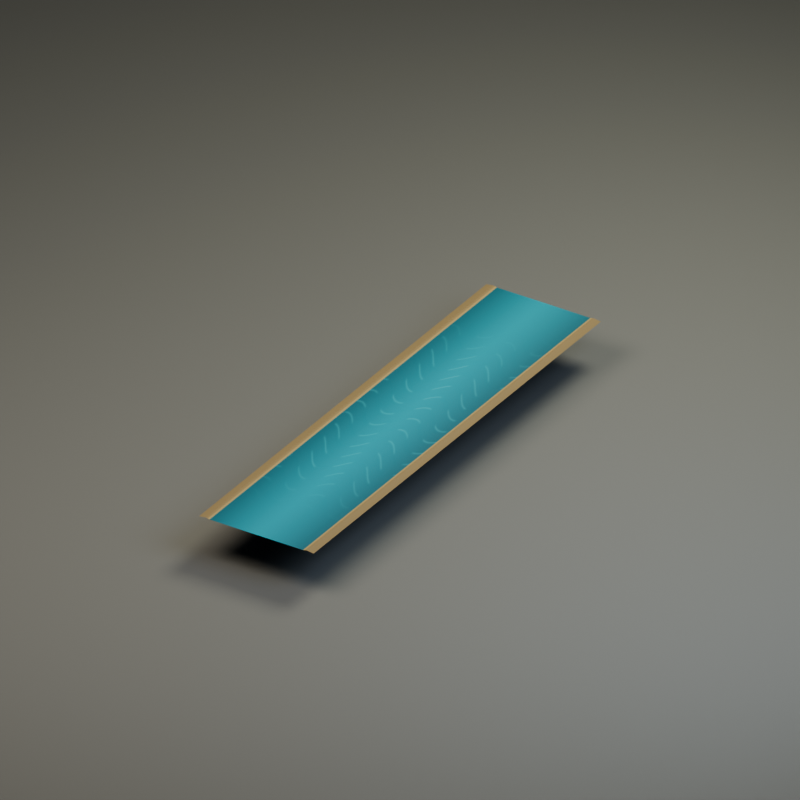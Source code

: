 # Source: hex_river_overlay_straight.blend  (saved by Blender 5.2.45; exported with 4.5.12 LTS)
import bpy
from mathutils import Matrix  # noqa: F401  (used for matrix-valued properties, if any)

bpy.ops.wm.read_factory_settings(use_empty=True)
scene = bpy.context.scene
scene.name = 'hex_river_overlay_straight'

# ---- collections
col_hex_river_overlay_straight = bpy.data.collections.new('hex_river_overlay_straight'); scene.collection.children.link(col_hex_river_overlay_straight)
col_studio___excluded_from_game_exports = bpy.data.collections.new('STUDIO — excluded from game exports'); scene.collection.children.link(col_studio___excluded_from_game_exports)

# ---- images (referenced by path relative to the original .blend; pixels are not part of the script)
import os
ASSET_DIR = os.environ.get("B2B_ASSET_DIR", "")  # directory of the original .blend (textures are referenced by path, not embedded)
HERE = os.path.dirname(os.path.abspath(__file__))  # packed textures are extracted next to this script under _unpacked/

def load_image(name, relpath, width, height, colorspace="sRGB"):
    """Load a texture the original file referenced (path relative to the .blend, or extracted next to this script)."""
    p = next((c for c in (os.path.join(HERE, relpath), os.path.join(ASSET_DIR, relpath)) if relpath and os.path.exists(c)), "")
    if p:
        img = bpy.data.images.load(p, check_existing=True)
        img.name = name
    else:  # same state as the original file: an image datablock whose file is absent (Cycles renders it pink)
        img = bpy.data.images.new(name, width, height)
        img.source = "FILE"
        img.filepath = "//" + (relpath or name)
    img.colorspace_settings.name = colorspace
    return img
img_vivid_painted_v1_8b2ad1a59c3be55cbe964c74 = load_image('vivid_painted_v1_8b2ad1a59c3be55cbe964c74', '_unpacked/vivid_painted_v1_8b2ad1a59c3be55cbe964c74.336ed440.png', 512, 512, 'sRGB')
img_ground_river_roughness = load_image('ground_river_roughness', '_unpacked/ground_river_roughness.b152b647.png', 512, 512, 'Non-Color')
img_ground_river_normal = load_image('ground_river_normal', '_unpacked/ground_river_normal.6e4572a0.png', 512, 512, 'Non-Color')

# ---- materials (node trees are filled in below, after node groups)
mat_floor_river = bpy.data.materials.new('floor_river')
mat_floor_river.diffuse_color = (0.007194, 0.1473, 0.196, 1.0)
mat_base = bpy.data.materials.new('base')
mat_base.diffuse_color = (0.06372, 0.06838, 0.06838, 1.0)

# ---- material node trees
mat_floor_river.use_nodes = True; mat_floor_river.node_tree.nodes.clear()
_N = mat_floor_river.node_tree.nodes; _L = mat_floor_river.node_tree.links
n0 = _N.new('ShaderNodeBsdfPrincipled'); n0.name = 'Principled BSDF'; n0.location = (-200, 100)
n0.inputs[10].default_value = 0.005
n0.inputs[27].default_value = (0.007194, 0.1473, 0.196, 1.0)
n1 = _N.new('ShaderNodeOutputMaterial'); n1.name = 'Material Output'; n1.location = (200, 100)
n2 = _N.new('ShaderNodeTexImage'); n2.name = 'Image Texture'; n2.location = (0, 0)
n2.image = img_vivid_painted_v1_8b2ad1a59c3be55cbe964c74
n2.extension = 'EXTEND'
n3 = _N.new('ShaderNodeTexImage'); n3.name = 'Image Texture.001'; n3.location = (0, 0)
n3.image = img_ground_river_roughness
n3.extension = 'EXTEND'
n4 = _N.new('ShaderNodeTexImage'); n4.name = 'Image Texture.002'; n4.location = (0, 0)
n4.image = img_ground_river_normal
n4.extension = 'EXTEND'
n5 = _N.new('ShaderNodeNormalMap'); n5.name = 'Normal Map'; n5.location = (0, 0)
n5.width = 160
_L.new(n0.outputs[0], n1.inputs[0])
_L.new(n2.outputs[0], n0.inputs[0])
_L.new(n3.outputs[0], n0.inputs[2])
_L.new(n4.outputs[0], n5.inputs[1])
_L.new(n5.outputs[0], n0.inputs[5])
n1.is_active_output = True
mat_base.use_nodes = True; mat_base.node_tree.nodes.clear()
_N = mat_base.node_tree.nodes; _L = mat_base.node_tree.links
n0 = _N.new('ShaderNodeBsdfPrincipled'); n0.name = 'Principled BSDF'; n0.location = (-200, 100)
n0.inputs[0].default_value = (0.06372, 0.06838, 0.06838, 1.0)
n0.inputs[2].default_value = 0.78
n0.inputs[10].default_value = 0.005
n0.inputs[27].default_value = (0.06372, 0.06838, 0.06838, 1.0)
n1 = _N.new('ShaderNodeOutputMaterial'); n1.name = 'Material Output'; n1.location = (200, 100)
_L.new(n0.outputs[0], n1.inputs[0])
n1.is_active_output = True

# ---- world
world_neutral_soft_ambient_009 = bpy.data.worlds.new('Neutral soft ambient.009'); scene.world = world_neutral_soft_ambient_009
world_neutral_soft_ambient_009.use_nodes = True; world_neutral_soft_ambient_009.node_tree.nodes.clear()
_N = world_neutral_soft_ambient_009.node_tree.nodes; _L = world_neutral_soft_ambient_009.node_tree.links
n0 = _N.new('ShaderNodeBackground'); n0.name = 'Background'; n0.location = (-200, 100)
n0.inputs[0].default_value = (0.2, 0.22, 0.25, 1.0)
n0.inputs[1].default_value = 0.32
n1 = _N.new('ShaderNodeOutputWorld'); n1.name = 'World Output'; n1.location = (200, 100)
_L.new(n0.outputs[0], n1.inputs[0])
n1.is_active_output = True

# ---- cameras
cam_orthographic_art_camera_009 = bpy.data.cameras.new('Orthographic art camera.009')
cam_orthographic_art_camera_009.type = 'ORTHO'
cam_orthographic_art_camera_009.ortho_scale = 6.6

# ---- lights
light_warm_key_009 = bpy.data.lights.new('Warm key.009', 'AREA')
light_warm_key_009.color = (1.0, 0.86, 0.69)
light_warm_key_009.energy = 1012.0
light_warm_key_009.shape = 'DISK'
light_warm_key_009.size = 5.2
light_soft_sky_009 = bpy.data.lights.new('Soft sky.009', 'AREA')
light_soft_sky_009.color = (0.72, 0.83, 1.0)
light_soft_sky_009.energy = 533.0
light_soft_sky_009.shape = 'DISK'
light_soft_sky_009.size = 5.0
light_leaf_rim_009 = bpy.data.lights.new('Leaf rim.009', 'AREA')
light_leaf_rim_009.color = (1.0, 0.94, 0.73)
light_leaf_rim_009.energy = 1000.0
light_leaf_rim_009.shape = 'DISK'
light_leaf_rim_009.size = 4.0

# ---- meshes
me_independent_painted_river_ribbon = bpy.data.meshes.new('Independent painted river ribbon')
me_independent_painted_river_ribbon.from_pydata([(-0.56, 2.208, 0.006), (-0.4928, 2.208, 0.016), (-0.455, 2.208, 0.008), (0.0, 2.208, 0.008), (0.455, 2.208, 0.008), (0.4928, 2.208, 0.016), (0.56, 2.208, 0.006), (-0.56, 2.07, 0.006), (-0.4928, 2.07, 0.016), (-0.455, 2.07, 0.008), (0.0, 2.07, 0.008), (0.455, 2.07, 0.008), (0.4928, 2.07, 0.016), (0.56, 2.07, 0.006), (-0.56, 1.932, 0.006), (-0.4928, 1.932, 0.016), (-0.455, 1.932, 0.008), (0.0, 1.932, 0.008), (0.455, 1.932, 0.008), (0.4928, 1.932, 0.016), (0.56, 1.932, 0.006), (-0.56, 1.794, 0.006), (-0.4928, 1.794, 0.016), (-0.455, 1.794, 0.008), (0.0, 1.794, 0.008), (0.455, 1.794, 0.008), (0.4928, 1.794, 0.016), (0.56, 1.794, 0.006), (-0.56, 1.656, 0.006), (-0.4928, 1.656, 0.016), (-0.455, 1.656, 0.008), (0.0, 1.656, 0.008), (0.455, 1.656, 0.008), (0.4928, 1.656, 0.016), (0.56, 1.656, 0.006), (-0.56, 1.518, 0.006), (-0.4928, 1.518, 0.016), (-0.455, 1.518, 0.008), (0.0, 1.518, 0.008), (0.455, 1.518, 0.008), (0.4928, 1.518, 0.016), (0.56, 1.518, 0.006), (-0.56, 1.38, 0.006), (-0.4928, 1.38, 0.016), (-0.455, 1.38, 0.008), (0.0, 1.38, 0.008), (0.455, 1.38, 0.008), (0.4928, 1.38, 0.016), (0.56, 1.38, 0.006), (-0.56, 1.242, 0.006), (-0.4928, 1.242, 0.016), (-0.455, 1.242, 0.008), (0.0, 1.242, 0.008), (0.455, 1.242, 0.008), (0.4928, 1.242, 0.016), (0.56, 1.242, 0.006), (-0.56, 1.104, 0.006), (-0.4928, 1.104, 0.016), (-0.455, 1.104, 0.008), (0.0, 1.104, 0.008), (0.455, 1.104, 0.008), (0.4928, 1.104, 0.016), (0.56, 1.104, 0.006), (-0.56, 0.9662, 0.006), (-0.4928, 0.9662, 0.016), (-0.455, 0.9662, 0.008), (0.0, 0.9662, 0.008), (0.455, 0.9662, 0.008), (0.4928, 0.9662, 0.016), (0.56, 0.9662, 0.006), (-0.56, 0.8281, 0.006), (-0.4928, 0.8281, 0.016), (-0.455, 0.8281, 0.008), (0.0, 0.8281, 0.008), (0.455, 0.8281, 0.008), (0.4928, 0.8281, 0.016), (0.56, 0.8281, 0.006), (-0.56, 0.6901, 0.006), (-0.4928, 0.6901, 0.016), (-0.455, 0.6901, 0.008), (0.0, 0.6901, 0.008), (0.455, 0.6901, 0.008), (0.4928, 0.6901, 0.016), (0.56, 0.6901, 0.006), (-0.56, 0.5521, 0.006), (-0.4928, 0.5521, 0.016), (-0.455, 0.5521, 0.008), (0.0, 0.5521, 0.008), (0.455, 0.5521, 0.008), (0.4928, 0.5521, 0.016), (0.56, 0.5521, 0.006), (-0.56, 0.4141, 0.006), (-0.4928, 0.4141, 0.016), (-0.455, 0.4141, 0.008), (0.0, 0.4141, 0.008), (0.455, 0.4141, 0.008), (0.4928, 0.4141, 0.016), (0.56, 0.4141, 0.006), (-0.56, 0.276, 0.006), (-0.4928, 0.276, 0.016), (-0.455, 0.276, 0.008), (0.0, 0.276, 0.008), (0.455, 0.276, 0.008), (0.4928, 0.276, 0.016), (0.56, 0.276, 0.006), (-0.56, 0.138, 0.006), (-0.4928, 0.138, 0.016), (-0.455, 0.138, 0.008), (0.0, 0.138, 0.008), (0.455, 0.138, 0.008), (0.4928, 0.138, 0.016), (0.56, 0.138, 0.006), (-0.56, 0.0, 0.006), (-0.4928, 0.0, 0.016), (-0.455, 0.0, 0.008), (0.0, 0.0, 0.008), (0.455, 0.0, 0.008), (0.4928, 0.0, 0.016), (0.56, 0.0, 0.006), (-0.56, -0.138, 0.006), (-0.4928, -0.138, 0.016), (-0.455, -0.138, 0.008), (0.0, -0.138, 0.008), (0.455, -0.138, 0.008), (0.4928, -0.138, 0.016), (0.56, -0.138, 0.006), (-0.56, -0.276, 0.006), (-0.4928, -0.276, 0.016), (-0.455, -0.276, 0.008), (0.0, -0.276, 0.008), (0.455, -0.276, 0.008), (0.4928, -0.276, 0.016), (0.56, -0.276, 0.006), (-0.56, -0.4141, 0.006), (-0.4928, -0.4141, 0.016), (-0.455, -0.4141, 0.008), (0.0, -0.4141, 0.008), (0.455, -0.4141, 0.008), (0.4928, -0.4141, 0.016), (0.56, -0.4141, 0.006), (-0.56, -0.5521, 0.006), (-0.4928, -0.5521, 0.016), (-0.455, -0.5521, 0.008), (0.0, -0.5521, 0.008), (0.455, -0.5521, 0.008), (0.4928, -0.5521, 0.016), (0.56, -0.5521, 0.006), (-0.56, -0.6901, 0.006), (-0.4928, -0.6901, 0.016), (-0.455, -0.6901, 0.008), (0.0, -0.6901, 0.008), (0.455, -0.6901, 0.008), (0.4928, -0.6901, 0.016), (0.56, -0.6901, 0.006), (-0.56, -0.8281, 0.006), (-0.4928, -0.8281, 0.016), (-0.455, -0.8281, 0.008), (0.0, -0.8281, 0.008), (0.455, -0.8281, 0.008), (0.4928, -0.8281, 0.016), (0.56, -0.8281, 0.006), (-0.56, -0.9662, 0.006), (-0.4928, -0.9662, 0.016), (-0.455, -0.9662, 0.008), (0.0, -0.9662, 0.008), (0.455, -0.9662, 0.008), (0.4928, -0.9662, 0.016), (0.56, -0.9662, 0.006), (-0.56, -1.104, 0.006), (-0.4928, -1.104, 0.016), (-0.455, -1.104, 0.008), (0.0, -1.104, 0.008), (0.455, -1.104, 0.008), (0.4928, -1.104, 0.016), (0.56, -1.104, 0.006), (-0.56, -1.242, 0.006), (-0.4928, -1.242, 0.016), (-0.455, -1.242, 0.008), (0.0, -1.242, 0.008), (0.455, -1.242, 0.008), (0.4928, -1.242, 0.016), (0.56, -1.242, 0.006), (-0.56, -1.38, 0.006), (-0.4928, -1.38, 0.016), (-0.455, -1.38, 0.008), (0.0, -1.38, 0.008), (0.455, -1.38, 0.008), (0.4928, -1.38, 0.016), (0.56, -1.38, 0.006), (-0.56, -1.518, 0.006), (-0.4928, -1.518, 0.016), (-0.455, -1.518, 0.008), (0.0, -1.518, 0.008), (0.455, -1.518, 0.008), (0.4928, -1.518, 0.016), (0.56, -1.518, 0.006), (-0.56, -1.656, 0.006), (-0.4928, -1.656, 0.016), (-0.455, -1.656, 0.008), (0.0, -1.656, 0.008), (0.455, -1.656, 0.008), (0.4928, -1.656, 0.016), (0.56, -1.656, 0.006), (-0.56, -1.794, 0.006), (-0.4928, -1.794, 0.016), (-0.455, -1.794, 0.008), (0.0, -1.794, 0.008), (0.455, -1.794, 0.008), (0.4928, -1.794, 0.016), (0.56, -1.794, 0.006), (-0.56, -1.932, 0.006), (-0.4928, -1.932, 0.016), (-0.455, -1.932, 0.008), (0.0, -1.932, 0.008), (0.455, -1.932, 0.008), (0.4928, -1.932, 0.016), (0.56, -1.932, 0.006), (-0.56, -2.07, 0.006), (-0.4928, -2.07, 0.016), (-0.455, -2.07, 0.008), (0.0, -2.07, 0.008), (0.455, -2.07, 0.008), (0.4928, -2.07, 0.016), (0.56, -2.07, 0.006), (-0.56, -2.208, 0.006), (-0.4928, -2.208, 0.016), (-0.455, -2.208, 0.008), (0.0, -2.208, 0.008), (0.455, -2.208, 0.008), (0.4928, -2.208, 0.016), (0.56, -2.208, 0.006)], [], [(0, 7, 8, 1), (1, 8, 9, 2), (2, 9, 10, 3), (3, 10, 11, 4), (4, 11, 12, 5), (5, 12, 13, 6), (7, 14, 15, 8), (8, 15, 16, 9), (9, 16, 17, 10), (10, 17, 18, 11), (11, 18, 19, 12), (12, 19, 20, 13), (14, 21, 22, 15), (15, 22, 23, 16), (16, 23, 24, 17), (17, 24, 25, 18), (18, 25, 26, 19), (19, 26, 27, 20), (21, 28, 29, 22), (22, 29, 30, 23), (23, 30, 31, 24), (24, 31, 32, 25), (25, 32, 33, 26), (26, 33, 34, 27), (28, 35, 36, 29), (29, 36, 37, 30), (30, 37, 38, 31), (31, 38, 39, 32), (32, 39, 40, 33), (33, 40, 41, 34), (35, 42, 43, 36), (36, 43, 44, 37), (37, 44, 45, 38), (38, 45, 46, 39), (39, 46, 47, 40), (40, 47, 48, 41), (42, 49, 50, 43), (43, 50, 51, 44), (44, 51, 52, 45), (45, 52, 53, 46), (46, 53, 54, 47), (47, 54, 55, 48), (49, 56, 57, 50), (50, 57, 58, 51), (51, 58, 59, 52), (52, 59, 60, 53), (53, 60, 61, 54), (54, 61, 62, 55), (56, 63, 64, 57), (57, 64, 65, 58), (58, 65, 66, 59), (59, 66, 67, 60), (60, 67, 68, 61), (61, 68, 69, 62), (63, 70, 71, 64), (64, 71, 72, 65), (65, 72, 73, 66), (66, 73, 74, 67), (67, 74, 75, 68), (68, 75, 76, 69), (70, 77, 78, 71), (71, 78, 79, 72), (72, 79, 80, 73), (73, 80, 81, 74), (74, 81, 82, 75), (75, 82, 83, 76), (77, 84, 85, 78), (78, 85, 86, 79), (79, 86, 87, 80), (80, 87, 88, 81), (81, 88, 89, 82), (82, 89, 90, 83), (84, 91, 92, 85), (85, 92, 93, 86), (86, 93, 94, 87), (87, 94, 95, 88), (88, 95, 96, 89), (89, 96, 97, 90), (91, 98, 99, 92), (92, 99, 100, 93), (93, 100, 101, 94), (94, 101, 102, 95), (95, 102, 103, 96), (96, 103, 104, 97), (98, 105, 106, 99), (99, 106, 107, 100), (100, 107, 108, 101), (101, 108, 109, 102), (102, 109, 110, 103), (103, 110, 111, 104), (105, 112, 113, 106), (106, 113, 114, 107), (107, 114, 115, 108), (108, 115, 116, 109), (109, 116, 117, 110), (110, 117, 118, 111), (112, 119, 120, 113), (113, 120, 121, 114), (114, 121, 122, 115), (115, 122, 123, 116), (116, 123, 124, 117), (117, 124, 125, 118), (119, 126, 127, 120), (120, 127, 128, 121), (121, 128, 129, 122), (122, 129, 130, 123), (123, 130, 131, 124), (124, 131, 132, 125), (126, 133, 134, 127), (127, 134, 135, 128), (128, 135, 136, 129), (129, 136, 137, 130), (130, 137, 138, 131), (131, 138, 139, 132), (133, 140, 141, 134), (134, 141, 142, 135), (135, 142, 143, 136), (136, 143, 144, 137), (137, 144, 145, 138), (138, 145, 146, 139), (140, 147, 148, 141), (141, 148, 149, 142), (142, 149, 150, 143), (143, 150, 151, 144), (144, 151, 152, 145), (145, 152, 153, 146), (147, 154, 155, 148), (148, 155, 156, 149), (149, 156, 157, 150), (150, 157, 158, 151), (151, 158, 159, 152), (152, 159, 160, 153), (154, 161, 162, 155), (155, 162, 163, 156), (156, 163, 164, 157), (157, 164, 165, 158), (158, 165, 166, 159), (159, 166, 167, 160), (161, 168, 169, 162), (162, 169, 170, 163), (163, 170, 171, 164), (164, 171, 172, 165), (165, 172, 173, 166), (166, 173, 174, 167), (168, 175, 176, 169), (169, 176, 177, 170), (170, 177, 178, 171), (171, 178, 179, 172), (172, 179, 180, 173), (173, 180, 181, 174), (175, 182, 183, 176), (176, 183, 184, 177), (177, 184, 185, 178), (178, 185, 186, 179), (179, 186, 187, 180), (180, 187, 188, 181), (182, 189, 190, 183), (183, 190, 191, 184), (184, 191, 192, 185), (185, 192, 193, 186), (186, 193, 194, 187), (187, 194, 195, 188), (189, 196, 197, 190), (190, 197, 198, 191), (191, 198, 199, 192), (192, 199, 200, 193), (193, 200, 201, 194), (194, 201, 202, 195), (196, 203, 204, 197), (197, 204, 205, 198), (198, 205, 206, 199), (199, 206, 207, 200), (200, 207, 208, 201), (201, 208, 209, 202), (203, 210, 211, 204), (204, 211, 212, 205), (205, 212, 213, 206), (206, 213, 214, 207), (207, 214, 215, 208), (208, 215, 216, 209), (210, 217, 218, 211), (211, 218, 219, 212), (212, 219, 220, 213), (213, 220, 221, 214), (214, 221, 222, 215), (215, 222, 223, 216), (217, 224, 225, 218), (218, 225, 226, 219), (219, 226, 227, 220), (220, 227, 228, 221), (221, 228, 229, 222), (222, 229, 230, 223)])
_uv = me_independent_painted_river_ribbon.uv_layers.new(name='PaintedUV')
_uv.uv.foreach_set('vector', [0.0, 0.0, 0.0, 0.03125, 0.06, 0.03125, 0.06, 0.0, 0.06, 0.0, 0.06, 0.03125, 0.09375, 0.03125, 0.09375, 0.0, 0.09375, 0.0, 0.09375, 0.03125, 0.5, 0.03125, 0.5, 0.0, 0.5, 0.0, 0.5, 0.03125, 0.9062, 0.03125, 0.9062, 0.0, 0.9062, 0.0, 0.9062, 0.03125, 0.94, 0.03125, 0.94, 0.0, 0.94, 0.0, 0.94, 0.03125, 1.0, 0.03125, 1.0, 0.0, 0.0, 0.03125, 0.0, 0.0625, 0.06, 0.0625, 0.06, 0.03125, 0.06, 0.03125, 0.06, 0.0625, 0.09375, 0.0625, 0.09375, 0.03125, 0.09375, 0.03125, 0.09375, 0.0625, 0.5, 0.0625, 0.5, 0.03125, 0.5, 0.03125, 0.5, 0.0625, 0.9062, 0.0625, 0.9062, 0.03125, 0.9062, 0.03125, 0.9062, 0.0625, 0.94, 0.0625, 0.94, 0.03125, 0.94, 0.03125, 0.94, 0.0625, 1.0, 0.0625, 1.0, 0.03125, 0.0, 0.0625, 0.0, 0.09375, 0.06, 0.09375, 0.06, 0.0625, 0.06, 0.0625, 0.06, 0.09375, 0.09375, 0.09375, 0.09375, 0.0625, 0.09375, 0.0625, 0.09375, 0.09375, 0.5, 0.09375, 0.5, 0.0625, 0.5, 0.0625, 0.5, 0.09375, 0.9062, 0.09375, 0.9062, 0.0625, 0.9062, 0.0625, 0.9062, 0.09375, 0.94, 0.09375, 0.94, 0.0625, 0.94, 0.0625, 0.94, 0.09375, 1.0, 0.09375, 1.0, 0.0625, 0.0, 0.09375, 0.0, 0.125, 0.06, 0.125, 0.06, 0.09375, 0.06, 0.09375, 0.06, 0.125, 0.09375, 0.125, 0.09375, 0.09375, 0.09375, 0.09375, 0.09375, 0.125, 0.5, 0.125, 0.5, 0.09375, 0.5, 0.09375, 0.5, 0.125, 0.9062, 0.125, 0.9062, 0.09375, 0.9062, 0.09375, 0.9062, 0.125, 0.94, 0.125, 0.94, 0.09375, 0.94, 0.09375, 0.94, 0.125, 1.0, 0.125, 1.0, 0.09375, 0.0, 0.125, 0.0, 0.1562, 0.06, 0.1562, 0.06, 0.125, 0.06, 0.125, 0.06, 0.1562, 0.09375, 0.1562, 0.09375, 0.125, 0.09375, 0.125, 0.09375, 0.1562, 0.5, 0.1562, 0.5, 0.125, 0.5, 0.125, 0.5, 0.1562, 0.9062, 0.1562, 0.9062, 0.125, 0.9062, 0.125, 0.9062, 0.1562, 0.94, 0.1562, 0.94, 0.125, 0.94, 0.125, 0.94, 0.1562, 1.0, 0.1562, 1.0, 0.125, 0.0, 0.1562, 0.0, 0.1875, 0.06, 0.1875, 0.06, 0.1562, 0.06, 0.1562, 0.06, 0.1875, 0.09375, 0.1875, 0.09375, 0.1562, 0.09375, 0.1562, 0.09375, 0.1875, 0.5, 0.1875, 0.5, 0.1562, 0.5, 0.1562, 0.5, 0.1875, 0.9062, 0.1875, 0.9062, 0.1562, 0.9062, 0.1562, 0.9062, 0.1875, 0.94, 0.1875, 0.94, 0.1562, 0.94, 0.1562, 0.94, 0.1875, 1.0, 0.1875, 1.0, 0.1562, 0.0, 0.1875, 0.0, 0.2188, 0.06, 0.2188, 0.06, 0.1875, 0.06, 0.1875, 0.06, 0.2188, 0.09375, 0.2188, 0.09375, 0.1875, 0.09375, 0.1875, 0.09375, 0.2188, 0.5, 0.2188, 0.5, 0.1875, 0.5, 0.1875, 0.5, 0.2188, 0.9062, 0.2188, 0.9062, 0.1875, 0.9062, 0.1875, 0.9062, 0.2188, 0.94, 0.2188, 0.94, 0.1875, 0.94, 0.1875, 0.94, 0.2188, 1.0, 0.2188, 1.0, 0.1875, 0.0, 0.2188, 0.0, 0.25, 0.06, 0.25, 0.06, 0.2188, 0.06, 0.2188, 0.06, 0.25, 0.09375, 0.25, 0.09375, 0.2188, 0.09375, 0.2188, 0.09375, 0.25, 0.5, 0.25, 0.5, 0.2188, 0.5, 0.2188, 0.5, 0.25, 0.9062, 0.25, 0.9062, 0.2188, 0.9062, 0.2188, 0.9062, 0.25, 0.94, 0.25, 0.94, 0.2188, 0.94, 0.2188, 0.94, 0.25, 1.0, 0.25, 1.0, 0.2188, 0.0, 0.25, 0.0, 0.2812, 0.06, 0.2812, 0.06, 0.25, 0.06, 0.25, 0.06, 0.2812, 0.09375, 0.2812, 0.09375, 0.25, 0.09375, 0.25, 0.09375, 0.2812, 0.5, 0.2812, 0.5, 0.25, 0.5, 0.25, 0.5, 0.2812, 0.9062, 0.2812, 0.9062, 0.25, 0.9062, 0.25, 0.9062, 0.2812, 0.94, 0.2812, 0.94, 0.25, 0.94, 0.25, 0.94, 0.2812, 1.0, 0.2812, 1.0, 0.25, 0.0, 0.2812, 0.0, 0.3125, 0.06, 0.3125, 0.06, 0.2812, 0.06, 0.2812, 0.06, 0.3125, 0.09375, 0.3125, 0.09375, 0.2812, 0.09375, 0.2812, 0.09375, 0.3125, 0.5, 0.3125, 0.5, 0.2812, 0.5, 0.2812, 0.5, 0.3125, 0.9062, 0.3125, 0.9062, 0.2812, 0.9062, 0.2812, 0.9062, 0.3125, 0.94, 0.3125, 0.94, 0.2812, 0.94, 0.2812, 0.94, 0.3125, 1.0, 0.3125, 1.0, 0.2812, 0.0, 0.3125, 0.0, 0.3438, 0.06, 0.3438, 0.06, 0.3125, 0.06, 0.3125, 0.06, 0.3438, 0.09375, 0.3438, 0.09375, 0.3125, 0.09375, 0.3125, 0.09375, 0.3438, 0.5, 0.3438, 0.5, 0.3125, 0.5, 0.3125, 0.5, 0.3438, 0.9062, 0.3438, 0.9062, 0.3125, 0.9062, 0.3125, 0.9062, 0.3438, 0.94, 0.3438, 0.94, 0.3125, 0.94, 0.3125, 0.94, 0.3438, 1.0, 0.3438, 1.0, 0.3125, 0.0, 0.3438, 0.0, 0.375, 0.06, 0.375, 0.06, 0.3438, 0.06, 0.3438, 0.06, 0.375, 0.09375, 0.375, 0.09375, 0.3438, 0.09375, 0.3438, 0.09375, 0.375, 0.5, 0.375, 0.5, 0.3438, 0.5, 0.3438, 0.5, 0.375, 0.9062, 0.375, 0.9062, 0.3438, 0.9062, 0.3438, 0.9062, 0.375, 0.94, 0.375, 0.94, 0.3438, 0.94, 0.3438, 0.94, 0.375, 1.0, 0.375, 1.0, 0.3438, 0.0, 0.375, 0.0, 0.4062, 0.06, 0.4062, 0.06, 0.375, 0.06, 0.375, 0.06, 0.4062, 0.09375, 0.4062, 0.09375, 0.375, 0.09375, 0.375, 0.09375, 0.4062, 0.5, 0.4062, 0.5, 0.375, 0.5, 0.375, 0.5, 0.4062, 0.9062, 0.4062, 0.9062, 0.375, 0.9062, 0.375, 0.9062, 0.4062, 0.94, 0.4062, 0.94, 0.375, 0.94, 0.375, 0.94, 0.4062, 1.0, 0.4062, 1.0, 0.375, 0.0, 0.4062, 0.0, 0.4375, 0.06, 0.4375, 0.06, 0.4062, 0.06, 0.4062, 0.06, 0.4375, 0.09375, 0.4375, 0.09375, 0.4062, 0.09375, 0.4062, 0.09375, 0.4375, 0.5, 0.4375, 0.5, 0.4062, 0.5, 0.4062, 0.5, 0.4375, 0.9062, 0.4375, 0.9062, 0.4062, 0.9062, 0.4062, 0.9062, 0.4375, 0.94, 0.4375, 0.94, 0.4062, 0.94, 0.4062, 0.94, 0.4375, 1.0, 0.4375, 1.0, 0.4062, 0.0, 0.4375, 0.0, 0.4688, 0.06, 0.4688, 0.06, 0.4375, 0.06, 0.4375, 0.06, 0.4688, 0.09375, 0.4688, 0.09375, 0.4375, 0.09375, 0.4375, 0.09375, 0.4688, 0.5, 0.4688, 0.5, 0.4375, 0.5, 0.4375, 0.5, 0.4688, 0.9062, 0.4688, 0.9062, 0.4375, 0.9062, 0.4375, 0.9062, 0.4688, 0.94, 0.4688, 0.94, 0.4375, 0.94, 0.4375, 0.94, 0.4688, 1.0, 0.4688, 1.0, 0.4375, 0.0, 0.4688, 0.0, 0.5, 0.06, 0.5, 0.06, 0.4688, 0.06, 0.4688, 0.06, 0.5, 0.09375, 0.5, 0.09375, 0.4688, 0.09375, 0.4688, 0.09375, 0.5, 0.5, 0.5, 0.5, 0.4688, 0.5, 0.4688, 0.5, 0.5, 0.9062, 0.5, 0.9062, 0.4688, 0.9062, 0.4688, 0.9062, 0.5, 0.94, 0.5, 0.94, 0.4688, 0.94, 0.4688, 0.94, 0.5, 1.0, 0.5, 1.0, 0.4688, 0.0, 0.5, 0.0, 0.5312, 0.06, 0.5312, 0.06, 0.5, 0.06, 0.5, 0.06, 0.5312, 0.09375, 0.5312, 0.09375, 0.5, 0.09375, 0.5, 0.09375, 0.5312, 0.5, 0.5312, 0.5, 0.5, 0.5, 0.5, 0.5, 0.5312, 0.9062, 0.5312, 0.9062, 0.5, 0.9062, 0.5, 0.9062, 0.5312, 0.94, 0.5312, 0.94, 0.5, 0.94, 0.5, 0.94, 0.5312, 1.0, 0.5312, 1.0, 0.5, 0.0, 0.5312, 0.0, 0.5625, 0.06, 0.5625, 0.06, 0.5312, 0.06, 0.5312, 0.06, 0.5625, 0.09375, 0.5625, 0.09375, 0.5312, 0.09375, 0.5312, 0.09375, 0.5625, 0.5, 0.5625, 0.5, 0.5312, 0.5, 0.5312, 0.5, 0.5625, 0.9062, 0.5625, 0.9062, 0.5312, 0.9062, 0.5312, 0.9062, 0.5625, 0.94, 0.5625, 0.94, 0.5312, 0.94, 0.5312, 0.94, 0.5625, 1.0, 0.5625, 1.0, 0.5312, 0.0, 0.5625, 0.0, 0.5938, 0.06, 0.5938, 0.06, 0.5625, 0.06, 0.5625, 0.06, 0.5938, 0.09375, 0.5938, 0.09375, 0.5625, 0.09375, 0.5625, 0.09375, 0.5938, 0.5, 0.5938, 0.5, 0.5625, 0.5, 0.5625, 0.5, 0.5938, 0.9062, 0.5938, 0.9062, 0.5625, 0.9062, 0.5625, 0.9062, 0.5938, 0.94, 0.5938, 0.94, 0.5625, 0.94, 0.5625, 0.94, 0.5938, 1.0, 0.5938, 1.0, 0.5625, 0.0, 0.5938, 0.0, 0.625, 0.06, 0.625, 0.06, 0.5938, 0.06, 0.5938, 0.06, 0.625, 0.09375, 0.625, 0.09375, 0.5938, 0.09375, 0.5938, 0.09375, 0.625, 0.5, 0.625, 0.5, 0.5938, 0.5, 0.5938, 0.5, 0.625, 0.9062, 0.625, 0.9062, 0.5938, 0.9062, 0.5938, 0.9062, 0.625, 0.94, 0.625, 0.94, 0.5938, 0.94, 0.5938, 0.94, 0.625, 1.0, 0.625, 1.0, 0.5938, 0.0, 0.625, 0.0, 0.6562, 0.06, 0.6562, 0.06, 0.625, 0.06, 0.625, 0.06, 0.6562, 0.09375, 0.6562, 0.09375, 0.625, 0.09375, 0.625, 0.09375, 0.6562, 0.5, 0.6562, 0.5, 0.625, 0.5, 0.625, 0.5, 0.6562, 0.9062, 0.6562, 0.9062, 0.625, 0.9062, 0.625, 0.9062, 0.6562, 0.94, 0.6562, 0.94, 0.625, 0.94, 0.625, 0.94, 0.6562, 1.0, 0.6562, 1.0, 0.625, 0.0, 0.6562, 0.0, 0.6875, 0.06, 0.6875, 0.06, 0.6562, 0.06, 0.6562, 0.06, 0.6875, 0.09375, 0.6875, 0.09375, 0.6562, 0.09375, 0.6562, 0.09375, 0.6875, 0.5, 0.6875, 0.5, 0.6562, 0.5, 0.6562, 0.5, 0.6875, 0.9062, 0.6875, 0.9062, 0.6562, 0.9062, 0.6562, 0.9062, 0.6875, 0.94, 0.6875, 0.94, 0.6562, 0.94, 0.6562, 0.94, 0.6875, 1.0, 0.6875, 1.0, 0.6562, 0.0, 0.6875, 0.0, 0.7188, 0.06, 0.7188, 0.06, 0.6875, 0.06, 0.6875, 0.06, 0.7188, 0.09375, 0.7188, 0.09375, 0.6875, 0.09375, 0.6875, 0.09375, 0.7188, 0.5, 0.7188, 0.5, 0.6875, 0.5, 0.6875, 0.5, 0.7188, 0.9062, 0.7188, 0.9062, 0.6875, 0.9062, 0.6875, 0.9062, 0.7188, 0.94, 0.7188, 0.94, 0.6875, 0.94, 0.6875, 0.94, 0.7188, 1.0, 0.7188, 1.0, 0.6875, 0.0, 0.7188, 0.0, 0.75, 0.06, 0.75, 0.06, 0.7188, 0.06, 0.7188, 0.06, 0.75, 0.09375, 0.75, 0.09375, 0.7188, 0.09375, 0.7188, 0.09375, 0.75, 0.5, 0.75, 0.5, 0.7188, 0.5, 0.7188, 0.5, 0.75, 0.9062, 0.75, 0.9062, 0.7188, 0.9062, 0.7188, 0.9062, 0.75, 0.94, 0.75, 0.94, 0.7188, 0.94, 0.7188, 0.94, 0.75, 1.0, 0.75, 1.0, 0.7188, 0.0, 0.75, 0.0, 0.7812, 0.06, 0.7812, 0.06, 0.75, 0.06, 0.75, 0.06, 0.7812, 0.09375, 0.7812, 0.09375, 0.75, 0.09375, 0.75, 0.09375, 0.7812, 0.5, 0.7812, 0.5, 0.75, 0.5, 0.75, 0.5, 0.7812, 0.9062, 0.7812, 0.9062, 0.75, 0.9062, 0.75, 0.9062, 0.7812, 0.94, 0.7812, 0.94, 0.75, 0.94, 0.75, 0.94, 0.7812, 1.0, 0.7812, 1.0, 0.75, 0.0, 0.7812, 0.0, 0.8125, 0.06, 0.8125, 0.06, 0.7812, 0.06, 0.7812, 0.06, 0.8125, 0.09375, 0.8125, 0.09375, 0.7812, 0.09375, 0.7812, 0.09375, 0.8125, 0.5, 0.8125, 0.5, 0.7812, 0.5, 0.7812, 0.5, 0.8125, 0.9062, 0.8125, 0.9062, 0.7812, 0.9062, 0.7812, 0.9062, 0.8125, 0.94, 0.8125, 0.94, 0.7812, 0.94, 0.7812, 0.94, 0.8125, 1.0, 0.8125, 1.0, 0.7812, 0.0, 0.8125, 0.0, 0.8438, 0.06, 0.8438, 0.06, 0.8125, 0.06, 0.8125, 0.06, 0.8438, 0.09375, 0.8438, 0.09375, 0.8125, 0.09375, 0.8125, 0.09375, 0.8438, 0.5, 0.8438, 0.5, 0.8125, 0.5, 0.8125, 0.5, 0.8438, 0.9062, 0.8438, 0.9062, 0.8125, 0.9062, 0.8125, 0.9062, 0.8438, 0.94, 0.8438, 0.94, 0.8125, 0.94, 0.8125, 0.94, 0.8438, 1.0, 0.8438, 1.0, 0.8125, 0.0, 0.8438, 0.0, 0.875, 0.06, 0.875, 0.06, 0.8438, 0.06, 0.8438, 0.06, 0.875, 0.09375, 0.875, 0.09375, 0.8438, 0.09375, 0.8438, 0.09375, 0.875, 0.5, 0.875, 0.5, 0.8438, 0.5, 0.8438, 0.5, 0.875, 0.9062, 0.875, 0.9062, 0.8438, 0.9062, 0.8438, 0.9062, 0.875, 0.94, 0.875, 0.94, 0.8438, 0.94, 0.8438, 0.94, 0.875, 1.0, 0.875, 1.0, 0.8438, 0.0, 0.875, 0.0, 0.9062, 0.06, 0.9062, 0.06, 0.875, 0.06, 0.875, 0.06, 0.9062, 0.09375, 0.9062, 0.09375, 0.875, 0.09375, 0.875, 0.09375, 0.9062, 0.5, 0.9062, 0.5, 0.875, 0.5, 0.875, 0.5, 0.9062, 0.9062, 0.9062, 0.9062, 0.875, 0.9062, 0.875, 0.9062, 0.9062, 0.94, 0.9062, 0.94, 0.875, 0.94, 0.875, 0.94, 0.9062, 1.0, 0.9062, 1.0, 0.875, 0.0, 0.9062, 0.0, 0.9375, 0.06, 0.9375, 0.06, 0.9062, 0.06, 0.9062, 0.06, 0.9375, 0.09375, 0.9375, 0.09375, 0.9062, 0.09375, 0.9062, 0.09375, 0.9375, 0.5, 0.9375, 0.5, 0.9062, 0.5, 0.9062, 0.5, 0.9375, 0.9062, 0.9375, 0.9062, 0.9062, 0.9062, 0.9062, 0.9062, 0.9375, 0.94, 0.9375, 0.94, 0.9062, 0.94, 0.9062, 0.94, 0.9375, 1.0, 0.9375, 1.0, 0.9062, 0.0, 0.9375, 0.0, 0.9688, 0.06, 0.9688, 0.06, 0.9375, 0.06, 0.9375, 0.06, 0.9688, 0.09375, 0.9688, 0.09375, 0.9375, 0.09375, 0.9375, 0.09375, 0.9688, 0.5, 0.9688, 0.5, 0.9375, 0.5, 0.9375, 0.5, 0.9688, 0.9062, 0.9688, 0.9062, 0.9375, 0.9062, 0.9375, 0.9062, 0.9688, 0.94, 0.9688, 0.94, 0.9375, 0.94, 0.9375, 0.94, 0.9688, 1.0, 0.9688, 1.0, 0.9375, 0.0, 0.9688, 0.0, 1.0, 0.06, 1.0, 0.06, 0.9688, 0.06, 0.9688, 0.06, 1.0, 0.09375, 1.0, 0.09375, 0.9688, 0.09375, 0.9688, 0.09375, 1.0, 0.5, 1.0, 0.5, 0.9688, 0.5, 0.9688, 0.5, 1.0, 0.9062, 1.0, 0.9062, 0.9688, 0.9062, 0.9688, 0.9062, 1.0, 0.94, 1.0, 0.94, 0.9688, 0.94, 0.9688, 0.94, 1.0, 1.0, 1.0, 1.0, 0.9688])
me_independent_painted_river_ribbon.materials.append(mat_floor_river)
me_independent_painted_river_ribbon.update()
me_studio_ground_009 = bpy.data.meshes.new('Studio ground.009')
me_studio_ground_009.from_pydata([(-100.0, -100.0, -0.465), (-100.0, -100.0, -0.365), (-100.0, 100.0, -0.465), (-100.0, 100.0, -0.365), (100.0, -100.0, -0.465), (100.0, -100.0, -0.365), (100.0, 100.0, -0.465), (100.0, 100.0, -0.365)], [], [(0, 4, 6, 2), (1, 3, 7, 5), (0, 1, 5, 4), (2, 6, 7, 3), (0, 2, 3, 1), (4, 5, 7, 6)])
me_studio_ground_009.materials.append(mat_base)
me_studio_ground_009.update()

# ---- objects
ob_hex_river_overlay_straight_root = bpy.data.objects.new('hex_river_overlay_straight_root', None)
ob_independent_painted_river_ribbon = bpy.data.objects.new('Independent painted river ribbon', me_independent_painted_river_ribbon)
ob_studio_ground = bpy.data.objects.new('Studio ground', me_studio_ground_009)
ob_orthographic_art_camera = bpy.data.objects.new('Orthographic art camera', cam_orthographic_art_camera_009)
ob_warm_key = bpy.data.objects.new('Warm key', light_warm_key_009)
ob_soft_sky = bpy.data.objects.new('Soft sky', light_soft_sky_009)
ob_leaf_rim = bpy.data.objects.new('Leaf rim', light_leaf_rim_009)

# ---- transforms, parenting, visibility, modifiers, constraints
ob_hex_river_overlay_straight_root.location = (0.0, 0.0, 0.0)
ob_hex_river_overlay_straight_root.empty_display_size = 0.06
ob_independent_painted_river_ribbon.parent = ob_hex_river_overlay_straight_root
ob_independent_painted_river_ribbon.location = (0.0, 0.0, 0.0)
ob_studio_ground.location = (0.0, 0.0, 0.0)
ob_orthographic_art_camera.location = (7.0, -11.0, 8.0)
ob_orthographic_art_camera.rotation_euler = (1.031, 6.608e-08, 0.5667)
ob_warm_key.location = (-3.0, -4.0, 8.0)
ob_warm_key.rotation_euler = (0.6411, 3.732e-08, -0.6435)
ob_soft_sky.location = (5.0, -1.0, 5.0)
ob_soft_sky.rotation_euler = (0.9431, -1.854e-09, 1.373)
ob_leaf_rim.location = (1.0, 5.0, 7.0)
ob_leaf_rim.rotation_euler = (0.7298, -5.479e-08, 2.944)

# ---- collection membership
col_hex_river_overlay_straight.objects.link(ob_hex_river_overlay_straight_root)
col_hex_river_overlay_straight.objects.link(ob_independent_painted_river_ribbon)
col_studio___excluded_from_game_exports.objects.link(ob_studio_ground)
col_studio___excluded_from_game_exports.objects.link(ob_orthographic_art_camera)
col_studio___excluded_from_game_exports.objects.link(ob_warm_key)
col_studio___excluded_from_game_exports.objects.link(ob_soft_sky)
col_studio___excluded_from_game_exports.objects.link(ob_leaf_rim)

# ---- scene / render settings (as saved in the file)
scene.camera = ob_orthographic_art_camera
scene.frame_start = 1; scene.frame_end = 250; scene.frame_set(1)
scene.render.engine = 'CYCLES'
scene.render.resolution_x = 1200
scene.render.resolution_y = 1200
scene.render.bake_bias = 0.0
scene.render.bake_samples = 0
scene.render.compositor_device = 'GPU'
scene.cycles.samples = 64
scene.eevee.use_volume_custom_range = False
scene.eevee.fast_gi_thickness_near = 0.1
scene.eevee.fast_gi_thickness_far = 0.0
scene.eevee.ray_tracing_options.screen_trace_thickness = 0.1
scene.view_settings.look = 'AgX - Medium High Contrast'
bpy.context.view_layer.update()
